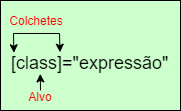

The diagram above was exported from draw.io. Its source (the exported page's mxGraphModel, read from the mxfile embedded in the PNG):
<mxGraphModel dx="1194" dy="581" grid="1" gridSize="10" guides="1" tooltips="1" connect="1" arrows="1" fold="1" page="1" pageScale="1" pageWidth="827" pageHeight="1169" math="0" shadow="0">
  <root>
    <mxCell id="0" />
    <mxCell id="1" parent="0" />
    <mxCell id="v-NRte4Nbn7ZeXcIPdgb-1" value="" style="group" parent="1" connectable="0" vertex="1">
      <mxGeometry x="81" y="90" width="180" height="110" as="geometry" />
    </mxCell>
    <mxCell id="pdbRD0h_rgKDwBgUc2nu-2" value="" style="rounded=0;whiteSpace=wrap;html=1;fontSize=12;fontColor=#FF0000;fillColor=#CCFFCC;container=0;" parent="v-NRte4Nbn7ZeXcIPdgb-1" vertex="1">
      <mxGeometry width="180" height="110" as="geometry" />
    </mxCell>
    <mxCell id="pdbRD0h_rgKDwBgUc2nu-13" value="&lt;font color=&quot;#ff0000&quot; style=&quot;font-size: 12px; line-height: 1.2;&quot;&gt;Colchetes&lt;br&gt;&lt;/font&gt;" style="text;html=1;strokeColor=none;fillColor=none;align=center;verticalAlign=middle;whiteSpace=wrap;rounded=0;fontSize=18;fontColor=#000000;spacing=2;container=0;" parent="v-NRte4Nbn7ZeXcIPdgb-1" vertex="1">
      <mxGeometry x="11" y="10" width="50" height="18" as="geometry" />
    </mxCell>
    <mxCell id="pdbRD0h_rgKDwBgUc2nu-4" value="[class]=&quot;expressão&quot;" style="text;html=1;strokeColor=none;fillColor=none;align=left;verticalAlign=middle;whiteSpace=wrap;rounded=0;fontSize=18;fontColor=#000000;container=0;" parent="v-NRte4Nbn7ZeXcIPdgb-1" vertex="1">
      <mxGeometry x="9" y="53" width="170" height="20" as="geometry" />
    </mxCell>
    <mxCell id="pdbRD0h_rgKDwBgUc2nu-5" value="" style="endArrow=classic;html=1;rounded=0;exitX=0.5;exitY=0;exitDx=0;exitDy=0;entryX=0.181;entryY=1.02;entryDx=0;entryDy=0;entryPerimeter=0;" parent="v-NRte4Nbn7ZeXcIPdgb-1" source="pdbRD0h_rgKDwBgUc2nu-6" target="pdbRD0h_rgKDwBgUc2nu-4" edge="1">
      <mxGeometry width="50" height="50" relative="1" as="geometry">
        <mxPoint x="289" y="163" as="sourcePoint" />
        <mxPoint x="139" y="93" as="targetPoint" />
      </mxGeometry>
    </mxCell>
    <mxCell id="pdbRD0h_rgKDwBgUc2nu-6" value="&lt;font color=&quot;#ff0000&quot; style=&quot;font-size: 12px; line-height: 1.2;&quot;&gt;Alvo&lt;/font&gt;" style="text;html=1;strokeColor=none;fillColor=none;align=center;verticalAlign=middle;whiteSpace=wrap;rounded=0;fontSize=18;fontColor=#000000;container=0;" parent="v-NRte4Nbn7ZeXcIPdgb-1" vertex="1">
      <mxGeometry x="25" y="90" width="30" height="10" as="geometry" />
    </mxCell>
    <mxCell id="pdbRD0h_rgKDwBgUc2nu-9" value="" style="endArrow=classic;startArrow=classic;html=1;rounded=0;fontSize=12;fontColor=#FF0000;exitX=0.02;exitY=-0.036;exitDx=0;exitDy=0;exitPerimeter=0;entryX=0.297;entryY=-0.066;entryDx=0;entryDy=0;entryPerimeter=0;" parent="v-NRte4Nbn7ZeXcIPdgb-1" target="pdbRD0h_rgKDwBgUc2nu-4" edge="1">
      <mxGeometry width="50" height="50" relative="1" as="geometry">
        <mxPoint x="13.399999999999977" y="52.27999999999997" as="sourcePoint" />
        <mxPoint x="114.60000000000002" y="53.620000000000005" as="targetPoint" />
        <Array as="points">
          <mxPoint x="13" y="33" />
          <mxPoint x="59" y="33" />
        </Array>
      </mxGeometry>
    </mxCell>
  </root>
</mxGraphModel>